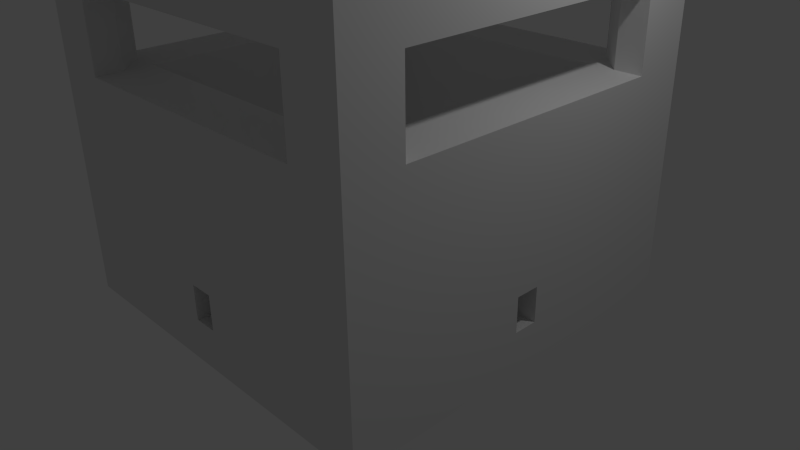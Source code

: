 # Source: block_room_holed.blend  (saved by Blender 2.79.0; exported with 4.5.12 LTS)
import bpy
from mathutils import Matrix  # noqa: F401  (used for matrix-valued properties, if any)

bpy.ops.wm.read_factory_settings(use_empty=True)
scene = bpy.context.scene
scene.name = 'Scene'

# ---- collections
col_collection_1 = bpy.data.collections.new('Collection 1'); scene.collection.children.link(col_collection_1)

# ---- materials (node trees are filled in below, after node groups)
mat_material = bpy.data.materials.new('Material')
mat_material.alpha_threshold = 0.0
mat_material.use_transparent_shadow = False
mat_material.roughness = 0.5
mat_material.line_color = (0.0, 0.0, 0.0, 1.0)

# ---- material node trees

# ---- world
world_world = bpy.data.worlds.new('World'); scene.world = world_world
world_world.color = (0.05088, 0.05088, 0.05088)
world_world.use_sun_shadow = False
world_world.sun_shadow_jitter_overblur = 0.0
world_world.cycles.sampling_method = 'NONE'
world_world.cycles.sample_map_resolution = 256

# ---- cameras
cam_camera = bpy.data.cameras.new('Camera')
cam_camera.clip_end = 100.0
cam_camera.lens = 35.0
cam_camera.sensor_width = 32.0
cam_camera.sensor_height = 18.0
cam_camera.ortho_scale = 7.314
cam_camera.dof.focus_distance = 0.0
cam_camera.dof.aperture_fstop = 128.0

# ---- lights
light_lamp = bpy.data.lights.new('Lamp', 'POINT')
light_lamp.transmission_factor = 0.0
light_lamp.cutoff_distance = 30.0
light_lamp.energy = 100.0
light_lamp.shadow_buffer_clip_start = 1.001
light_lamp.shadow_soft_size = 0.1
light_lamp.shadow_maximum_resolution = 0.006
light_lamp.use_absolute_resolution = True
light_lamp.cycles.use_multiple_importance_sampling = False

# ---- meshes
me_cube = bpy.data.meshes.new('Cube')
me_cube.from_pydata([(2.5, 2.5, -0.5), (2.5, -2.5, -0.5), (-2.5, -2.5, -0.5), (-2.5, 2.5, -0.5), (2.5, 2.5, 0.05), (2.5, -2.5, 0.05), (-2.5, -2.5, 0.05), (-2.5, 2.5, 0.05), (2.5, 1.786, 0.05), (2.5, 1.071, 0.05), (2.5, 0.1571, 0.05), (2.5, -0.1571, 0.05), (2.5, -1.071, 0.05), (2.5, -1.786, 0.05), (1.786, 2.5, 0.05), (1.071, 2.5, 0.05), (0.1571, 2.5, 0.05), (-0.1571, 2.5, 0.05), (-1.071, 2.5, 0.05), (-1.786, 2.5, 0.05), (1.786, -2.5, 0.05), (1.071, -2.5, 0.05), (0.1571, -2.5, 0.05), (-0.1571, -2.5, 0.05), (-1.071, -2.5, 0.05), (-1.786, -2.5, 0.05), (-2.5, -1.786, 0.05), (-2.5, -1.071, 0.05), (-2.5, -0.1571, 0.05), (-2.5, 0.1571, 0.05), (-2.5, 1.071, 0.05), (-2.5, 1.786, 0.05), (2.5, -1.786, 2.5), (2.5, -2.5, 2.5), (-1.786, 2.5, 2.5), (-2.5, 2.5, 2.5), (-1.786, -2.5, 2.5), (-2.5, -2.5, 2.5), (-2.5, 1.786, 2.5), (2.5, 2.5, 2.5), (2.5, 1.786, 2.5), (2.5, 1.071, 2.5), (2.5, 0.3571, 2.5), (2.5, -0.3571, 2.5), (2.5, -1.071, 2.5), (1.786, 2.5, 2.5), (1.071, 2.5, 2.5), (0.3571, 2.5, 2.5), (-0.3571, 2.5, 2.5), (-1.071, 2.5, 2.5), (1.786, -2.5, 2.5), (1.071, -2.5, 2.5), (0.3571, -2.5, 2.5), (-0.3571, -2.5, 2.5), (-1.071, -2.5, 2.5), (-2.5, -1.786, 2.5), (-2.5, -1.071, 2.5), (-2.5, -0.3571, 2.5), (-2.5, 0.3571, 2.5), (-2.5, 1.071, 2.5), (1.786, -1.786, 2.5), (1.786, 1.786, 2.5), (1.786, 1.071, 2.5), (1.786, 0.3571, 2.5), (1.786, -0.3571, 2.5), (1.786, -1.071, 2.5), (1.071, -1.786, 2.5), (1.071, 1.786, 2.5), (-5.662e-07, -1.786, 0.0), (2.98e-08, 1.786, 0.0), (-1.786, 1.788e-07, 0.0), (1.786, -4.47e-07, 0.0), (0.3571, -1.786, 2.5), (0.3571, 1.786, 2.5), (-1.786, -0.1571, 0.5), (1.786, -0.1571, 0.5), (-1.786, 0.1571, 0.5), (1.786, 0.1571, 0.5), (-0.3571, -1.786, 2.5), (-0.3571, 1.786, 2.5), (-5.662e-07, -1.786, 2.5), (-0.1571, 1.786, 0.5), (2.98e-08, 1.786, 2.5), (0.1571, 1.786, 0.5), (-1.071, -1.786, 2.5), (-1.071, 1.786, 2.5), (0.1571, -1.786, 0.5), (-0.1571, -1.786, 0.5), (-1.786, 1.788e-07, 2.5), (1.786, -4.47e-07, 2.5), (-1.786, -1.786, 2.5), (-1.786, 1.786, 2.5), (-1.786, 1.071, 2.5), (-1.786, 0.3571, 2.5), (-1.786, -0.3571, 2.5), (-1.786, -1.071, 2.5), (2.5, -5.364e-07, 0.05), (1.49e-07, 2.5, 0.05), (-6.855e-07, -2.5, 0.05), (-2.5, 4.47e-07, 0.05), (0.1571, 2.5, 0.5), (0.1571, -2.5, 0.5), (-0.1571, 2.5, 0.5), (-0.1571, -2.5, 0.5), (2.5, -0.1571, 0.5), (2.5, 0.1571, 0.5), (-2.5, 0.1571, 0.5), (-2.5, -0.1571, 0.5), (2.5, -5.364e-07, 2.5), (1.49e-07, 2.5, 2.5), (-6.855e-07, -2.5, 2.5), (-2.5, 4.47e-07, 2.5), (-2.5, 4.47e-07, 0.5), (2.5, -5.364e-07, 0.5), (-6.855e-07, -2.5, 0.5), (1.49e-07, 2.5, 0.5), (1.786, 1.786, 0.0), (1.786, 1.071, 0.0), (1.786, 0.1571, 0.0), (1.786, -0.1571, 0.0), (1.786, -1.071, 0.0), (1.786, -1.786, 0.0), (1.071, 1.786, 0.0), (1.071, -1.786, 0.0), (0.1571, 1.786, 0.0), (0.1571, -1.786, 0.0), (-0.1571, 1.786, 0.0), (-0.1571, -1.786, 0.0), (-1.071, 1.786, 0.0), (-1.071, -1.786, 0.0), (-1.786, 1.786, 0.0), (-1.786, 1.071, 0.0), (-1.786, 0.1571, 0.0), (-1.786, -0.1571, 0.0), (-1.786, -1.071, 0.0), (-1.786, -1.786, 0.0), (-1.786, 1.788e-07, 0.5), (1.786, -4.47e-07, 0.5), (2.98e-08, 1.786, 0.5), (-5.662e-07, -1.786, 0.5), (2.5, -1.786, 3.5), (2.5, -2.5, 3.5), (-1.786, 2.5, 3.5), (-2.5, 2.5, 3.5), (-1.786, -2.5, 3.5), (-2.5, -2.5, 3.5), (-2.5, 1.786, 3.5), (2.5, 2.5, 3.5), (2.5, 1.786, 3.5), (1.786, 2.5, 3.5), (1.786, -2.5, 3.5), (-2.5, -1.786, 3.5), (1.786, -1.786, 3.5), (1.786, 1.786, 3.5), (-1.786, -1.786, 3.5), (-1.786, 1.786, 3.5), (2.5, -1.786, 4.0), (2.5, -2.5, 4.0), (-1.786, 2.5, 4.0), (-2.5, 2.5, 4.0), (-1.786, -2.5, 4.0), (-2.5, -2.5, 4.0), (-2.5, 1.786, 4.0), (2.5, 2.5, 4.0), (2.5, 1.786, 4.0), (1.786, 2.5, 4.0), (1.786, -2.5, 4.0), (-2.5, -1.786, 4.0), (1.786, -1.786, 4.0), (1.786, 1.786, 4.0), (-1.786, -1.786, 4.0), (-1.786, 1.786, 4.0), (1.786, -2.143, 2.5), (1.786, 2.143, 2.5), (-1.786, -2.143, 2.5), (-1.786, 2.143, 2.5), (2.143, 1.786, 2.5), (2.143, -1.786, 2.5), (-2.143, 1.786, 2.5), (-2.143, -1.786, 2.5), (1.786, -2.143, 3.5), (1.786, 2.143, 3.5), (-1.786, -2.143, 3.5), (-1.786, 2.143, 3.5), (2.143, 1.786, 3.5), (2.143, -1.786, 3.5), (-2.143, 1.786, 3.5), (-2.143, -1.786, 3.5), (-2.5, -1.786, 3.0), (2.5, -1.786, 3.0), (-1.786, 2.5, 3.0), (1.786, -2.5, 3.0), (-1.786, -2.5, 3.0), (-2.5, 1.786, 3.0), (1.786, 2.5, 3.0), (2.5, 1.786, 3.0), (1.786, 2.143, 3.0), (1.786, -2.143, 3.0), (-1.786, 2.143, 3.0), (-1.786, -2.143, 3.0), (2.143, 1.786, 3.0), (-2.143, 1.786, 3.0), (-2.143, -1.786, 3.0), (2.143, -1.786, 3.0), (2.5, -1.786, 5.0), (2.5, -2.5, 5.0), (-1.786, 2.5, 5.0), (-2.5, 2.5, 5.0), (-1.786, -2.5, 5.0), (-2.5, -2.5, 5.0), (-2.5, 1.786, 5.0), (2.5, 2.5, 5.0), (2.5, 1.786, 5.0), (1.786, 2.5, 5.0), (1.786, -2.5, 5.0), (-2.5, -1.786, 5.0), (1.786, -1.786, 5.0), (1.786, 1.786, 5.0), (-1.786, -1.786, 5.0), (-1.786, 1.786, 5.0)], [(118, 119)], [(0, 4, 8, 9, 10, 96, 11, 12, 13, 5, 1), (1, 5, 20, 21, 22, 98, 23, 24, 25, 6, 2), (2, 6, 26, 27, 28, 99, 29, 30, 31, 7, 3), (4, 0, 3, 7, 19, 18, 17, 97, 16, 15, 14), (10, 9, 41, 42, 105), (15, 16, 100, 47, 46), (25, 24, 54, 36), (7, 31, 38, 35), (31, 30, 59, 38), (6, 25, 36, 37), (21, 20, 50, 51), (30, 29, 106, 58, 59), (12, 11, 104, 43, 44), (27, 26, 55, 56), (26, 6, 37, 55), (8, 4, 39, 40), (115, 102, 48, 109), (114, 101, 52, 110), (5, 13, 32, 33), (13, 12, 44, 32), (22, 21, 51, 52, 101), (28, 27, 56, 57, 107), (18, 19, 34, 49), (9, 8, 40, 41), (17, 18, 49, 48, 102), (14, 15, 46, 45), (24, 23, 103, 53, 54), (19, 7, 35, 34), (4, 14, 45, 39), (113, 105, 42, 108), (20, 5, 33, 50), (112, 107, 57, 111), (34, 35, 143, 142, 190), (60, 66, 51, 50, 172), (66, 72, 52, 51), (72, 80, 78, 53, 110, 52), (78, 84, 54, 53), (84, 90, 174, 36, 54), (33, 32, 189, 140, 141), (40, 176, 61, 62, 41), (41, 62, 63, 42), (42, 63, 89, 64, 43, 108), (43, 64, 65, 44), (44, 65, 60, 177, 32), (45, 46, 67, 61, 173), (64, 89, 137, 75), (104, 75, 137, 113), (88, 94, 74, 136), (93, 88, 136, 76), (11, 119, 75, 104), (46, 47, 73, 67), (95, 90, 135, 134), (72, 66, 123, 125, 86), (66, 60, 121, 123), (61, 67, 122, 116), (62, 61, 116, 117), (47, 109, 48, 79, 82, 73), (84, 78, 87, 127, 129), (71, 96, 10, 118), (63, 62, 117, 118, 77), (91, 92, 131, 130), (11, 96, 71, 119), (48, 49, 85, 79), (67, 73, 83, 124, 122), (90, 84, 129, 135), (85, 91, 130, 128), (79, 85, 128, 126, 81), (22, 101, 86, 125), (49, 34, 175, 91, 85), (92, 93, 76, 132, 131), (139, 86, 101, 114), (65, 64, 75, 119, 120), (94, 95, 134, 133, 74), (60, 65, 120, 121), (202, 188, 151, 187), (91, 178, 38, 59, 92), (92, 59, 58, 93), (93, 58, 111, 57, 94, 88), (94, 57, 56, 95), (95, 56, 55, 179, 90), (106, 112, 111, 58), (104, 113, 108, 43), (103, 114, 110, 53), (100, 115, 109, 47), (89, 63, 77, 137), (114, 103, 87, 139), (73, 82, 138, 83), (82, 79, 81, 138), (23, 127, 87, 103), (78, 80, 139, 87), (80, 72, 86, 139), (113, 137, 77, 105), (77, 118, 10, 105), (22, 125, 68, 98), (98, 68, 127, 23), (28, 133, 70, 99), (99, 70, 132, 29), (74, 133, 28, 107), (106, 29, 132, 76), (76, 136, 112, 106), (136, 74, 107, 112), (16, 97, 69, 124), (97, 17, 126, 69), (102, 81, 126, 17), (16, 124, 83, 100), (100, 83, 138, 115), (115, 138, 81, 102), (146, 186, 155, 171, 162), (150, 141, 157, 166), (140, 185, 152, 168, 156), (147, 149, 165, 163), (50, 33, 141, 150, 191), (37, 36, 192, 144, 145), (39, 45, 194, 149, 147), (35, 38, 193, 146, 143), (200, 195, 148, 184), (40, 39, 147, 148, 195), (198, 190, 142, 183), (197, 191, 150, 180), (55, 37, 145, 151, 188), (169, 168, 216, 217), (161, 160, 208, 209), (156, 164, 212, 204), (158, 159, 207, 206), (151, 145, 161, 167), (141, 140, 156, 157), (154, 187, 151, 167, 170), (152, 180, 150, 166, 168), (142, 143, 159, 158), (149, 181, 153, 169, 165), (145, 144, 160, 161), (144, 182, 154, 170, 160), (143, 146, 162, 159), (155, 183, 142, 158, 171), (148, 147, 163, 164), (153, 184, 148, 164, 169), (142, 158, 165, 149), (151, 167, 162, 146), (150, 166, 160, 144), (148, 164, 156, 140), (154, 170, 168, 152), (155, 171, 170, 154), (155, 153, 169, 171), (181, 153, 155, 183), (186, 187, 151, 146), (182, 180, 150, 144), (184, 185, 152, 153), (171, 169, 217, 219), (157, 156, 204, 205), (167, 161, 209, 215), (160, 166, 214, 208), (152, 168, 169, 153), (148, 140, 185, 184), (154, 152, 180, 182), (155, 154, 187, 186), (149, 181, 183, 142), (194, 196, 181, 149), (45, 173, 196, 194), (172, 50, 191, 197), (175, 34, 190, 198), (192, 199, 182, 144), (36, 174, 199, 192), (176, 40, 195, 200), (193, 201, 186, 146), (38, 178, 201, 193), (179, 55, 188, 202), (189, 203, 185, 140), (32, 177, 203, 189), (172, 177, 60), (61, 176, 173), (90, 179, 174), (91, 175, 178), (198, 201, 178, 175), (183, 186, 201, 198), (199, 174, 179, 202), (182, 199, 202, 187), (197, 203, 177, 172), (180, 185, 203, 197), (196, 173, 176, 200), (181, 196, 200, 184), (183, 155, 186), (181, 184, 153), (180, 152, 185), (154, 182, 187), (218, 215, 209, 208), (204, 216, 214, 205), (211, 213, 217, 212), (206, 207, 210, 219), (217, 216, 204, 212), (206, 219, 217, 213), (210, 215, 218, 219), (208, 214, 216, 218), (159, 162, 210, 207), (165, 158, 206, 213), (164, 163, 211, 212), (168, 170, 218, 216), (162, 167, 215, 210), (163, 165, 213, 211), (170, 171, 219, 218), (166, 157, 205, 214), (0, 1, 121, 116), (2, 135, 121, 1), (3, 130, 135, 2), (0, 116, 130, 3)])
me_cube.materials.append(mat_material)
me_cube.use_remesh_preserve_volume = False
me_cube.use_remesh_preserve_attributes = False
me_cube.use_mirror_vertex_groups = False
me_cube.update()

# ---- objects
ob_cube = bpy.data.objects.new('Cube', me_cube)
ob_lamp = bpy.data.objects.new('Lamp', light_lamp)
ob_camera = bpy.data.objects.new('Camera', cam_camera)

# ---- transforms, parenting, visibility, modifiers, constraints
ob_cube.location = (0.0, 0.0, 0.0)
ob_cube.lock_rotations_4d = False
ob_cube.empty_display_type = 'ARROWS'
ob_cube.lineart.crease_threshold = 0.0
ob_lamp.location = (4.076, 1.005, 5.904)
ob_lamp.rotation_euler = (0.6503, 0.05522, 1.866)
ob_lamp.lock_rotations_4d = False
ob_lamp.empty_display_type = 'ARROWS'
ob_lamp.color = (0.0, 0.0, 0.0, 0.0)
ob_lamp.lineart.crease_threshold = 0.0
ob_camera.location = (7.481, -6.508, 5.344)
ob_camera.rotation_euler = (1.109, 0.01082, 0.8149)
ob_camera.lock_rotations_4d = False
ob_camera.empty_display_type = 'ARROWS'
ob_camera.color = (0.0, 0.0, 0.0, 0.0)
ob_camera.display_type = 'WIRE'
ob_camera.lineart.crease_threshold = 0.0

# ---- collection membership
col_collection_1.objects.link(ob_cube)
col_collection_1.objects.link(ob_lamp)
col_collection_1.objects.link(ob_camera)

# ---- scene / render settings (as saved in the file)
scene.camera = ob_camera
scene.frame_start = 1; scene.frame_end = 250; scene.frame_set(1)
scene.render.engine = 'BLENDER_EEVEE_NEXT'
scene.render.resolution_percentage = 50
scene.render.dither_intensity = 0.0
scene.cycles.use_denoising = False
scene.cycles.samples = 10
scene.cycles.sampling_pattern = 'TABULATED_SOBOL'
scene.cycles.light_sampling_threshold = 0.0
scene.cycles.use_adaptive_sampling = False
scene.cycles.use_light_tree = False
scene.cycles.blur_glossy = 0.0
scene.cycles.pixel_filter_type = 'GAUSSIAN'
scene.cycles.sample_clamp_indirect = 0.0
scene.view_settings.view_transform = 'Standard'
bpy.context.view_layer.update()
